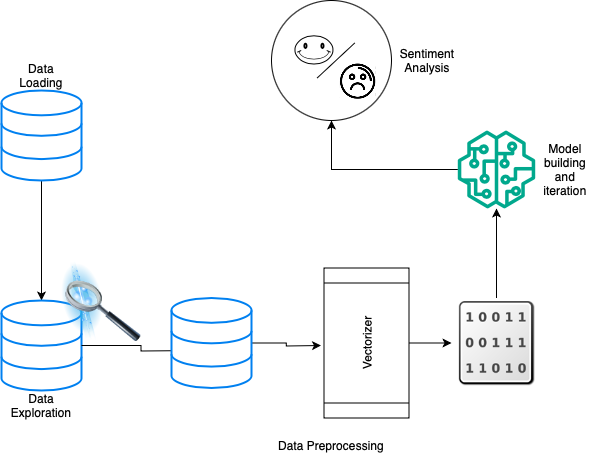

The diagram above was exported from draw.io. Its source (the exported page's mxGraphModel, read from the mxfile embedded in the PNG):
<mxGraphModel dx="1574" dy="887" grid="1" gridSize="10" guides="1" tooltips="1" connect="1" arrows="1" fold="1" page="1" pageScale="1" pageWidth="827" pageHeight="1169" math="0" shadow="0">
  <root>
    <mxCell id="WIyWlLk6GJQsqaUBKTNV-0" />
    <mxCell id="WIyWlLk6GJQsqaUBKTNV-1" parent="WIyWlLk6GJQsqaUBKTNV-0" />
    <mxCell id="YZBSzln6fPApI2Z3AF1R-40" value="" style="group" vertex="1" connectable="0" parent="WIyWlLk6GJQsqaUBKTNV-1">
      <mxGeometry x="120" y="70" width="594" height="460" as="geometry" />
    </mxCell>
    <mxCell id="YZBSzln6fPApI2Z3AF1R-4" style="edgeStyle=orthogonalEdgeStyle;rounded=0;orthogonalLoop=1;jettySize=auto;html=1;" edge="1" parent="YZBSzln6fPApI2Z3AF1R-40" source="YZBSzln6fPApI2Z3AF1R-1">
      <mxGeometry relative="1" as="geometry">
        <mxPoint x="40" y="300" as="targetPoint" />
      </mxGeometry>
    </mxCell>
    <mxCell id="YZBSzln6fPApI2Z3AF1R-1" value="" style="html=1;verticalLabelPosition=bottom;align=center;labelBackgroundColor=#ffffff;verticalAlign=top;strokeWidth=2;strokeColor=#0080F0;shadow=0;dashed=0;shape=mxgraph.ios7.icons.data;" vertex="1" parent="YZBSzln6fPApI2Z3AF1R-40">
      <mxGeometry y="90" width="80" height="90" as="geometry" />
    </mxCell>
    <mxCell id="YZBSzln6fPApI2Z3AF1R-9" value="" style="group" vertex="1" connectable="0" parent="YZBSzln6fPApI2Z3AF1R-40">
      <mxGeometry y="260" width="140" height="130" as="geometry" />
    </mxCell>
    <mxCell id="YZBSzln6fPApI2Z3AF1R-7" value="" style="html=1;verticalLabelPosition=bottom;align=center;labelBackgroundColor=#ffffff;verticalAlign=top;strokeWidth=2;strokeColor=#0080F0;shadow=0;dashed=0;shape=mxgraph.ios7.icons.data;" vertex="1" parent="YZBSzln6fPApI2Z3AF1R-9">
      <mxGeometry y="40" width="80" height="90" as="geometry" />
    </mxCell>
    <mxCell id="YZBSzln6fPApI2Z3AF1R-8" value="" style="image;html=1;image=img/lib/clip_art/computers/Data_Filtering_128x128.png;rotation=-90;" vertex="1" parent="YZBSzln6fPApI2Z3AF1R-9">
      <mxGeometry x="60" width="80" height="80" as="geometry" />
    </mxCell>
    <mxCell id="YZBSzln6fPApI2Z3AF1R-11" style="edgeStyle=orthogonalEdgeStyle;rounded=0;orthogonalLoop=1;jettySize=auto;html=1;" edge="1" parent="YZBSzln6fPApI2Z3AF1R-40" source="YZBSzln6fPApI2Z3AF1R-7">
      <mxGeometry relative="1" as="geometry">
        <mxPoint x="199" y="350" as="targetPoint" />
      </mxGeometry>
    </mxCell>
    <mxCell id="YZBSzln6fPApI2Z3AF1R-16" style="edgeStyle=orthogonalEdgeStyle;rounded=0;orthogonalLoop=1;jettySize=auto;html=1;entryX=0.5;entryY=0;entryDx=0;entryDy=0;" edge="1" parent="YZBSzln6fPApI2Z3AF1R-40" source="YZBSzln6fPApI2Z3AF1R-15">
      <mxGeometry relative="1" as="geometry">
        <mxPoint x="319.5" y="345" as="targetPoint" />
      </mxGeometry>
    </mxCell>
    <mxCell id="YZBSzln6fPApI2Z3AF1R-15" value="" style="html=1;verticalLabelPosition=bottom;align=center;labelBackgroundColor=#ffffff;verticalAlign=top;strokeWidth=2;strokeColor=#0080F0;shadow=0;dashed=0;shape=mxgraph.ios7.icons.data;" vertex="1" parent="YZBSzln6fPApI2Z3AF1R-40">
      <mxGeometry x="170" y="297.5" width="80" height="90" as="geometry" />
    </mxCell>
    <mxCell id="YZBSzln6fPApI2Z3AF1R-18" value="Vectorizer" style="shape=process;whiteSpace=wrap;html=1;backgroundOutline=1;rotation=-90;" vertex="1" parent="YZBSzln6fPApI2Z3AF1R-40">
      <mxGeometry x="290" y="300" width="150" height="85" as="geometry" />
    </mxCell>
    <mxCell id="YZBSzln6fPApI2Z3AF1R-21" value="" style="shape=image;html=1;verticalAlign=top;verticalLabelPosition=bottom;labelBackgroundColor=#ffffff;imageAspect=0;aspect=fixed;image=https://cdn1.iconfinder.com/data/icons/nuvola2/128x128/mimetypes/binary.png" vertex="1" parent="YZBSzln6fPApI2Z3AF1R-40">
      <mxGeometry x="450" y="297.5" width="90" height="90" as="geometry" />
    </mxCell>
    <mxCell id="YZBSzln6fPApI2Z3AF1R-22" style="edgeStyle=orthogonalEdgeStyle;rounded=0;orthogonalLoop=1;jettySize=auto;html=1;exitX=0.5;exitY=1;exitDx=0;exitDy=0;" edge="1" parent="YZBSzln6fPApI2Z3AF1R-40" source="YZBSzln6fPApI2Z3AF1R-18" target="YZBSzln6fPApI2Z3AF1R-21">
      <mxGeometry relative="1" as="geometry" />
    </mxCell>
    <mxCell id="YZBSzln6fPApI2Z3AF1R-23" value="" style="sketch=0;outlineConnect=0;fontColor=#232F3E;gradientColor=none;fillColor=#01A88D;strokeColor=none;dashed=0;verticalLabelPosition=bottom;verticalAlign=top;align=center;html=1;fontSize=12;fontStyle=0;aspect=fixed;pointerEvents=1;shape=mxgraph.aws4.sagemaker_model;" vertex="1" parent="YZBSzln6fPApI2Z3AF1R-40">
      <mxGeometry x="456" y="130" width="78" height="78" as="geometry" />
    </mxCell>
    <mxCell id="YZBSzln6fPApI2Z3AF1R-24" value="" style="edgeStyle=orthogonalEdgeStyle;rounded=0;orthogonalLoop=1;jettySize=auto;html=1;" edge="1" parent="YZBSzln6fPApI2Z3AF1R-40" source="YZBSzln6fPApI2Z3AF1R-21" target="YZBSzln6fPApI2Z3AF1R-23">
      <mxGeometry relative="1" as="geometry" />
    </mxCell>
    <mxCell id="YZBSzln6fPApI2Z3AF1R-33" value="" style="group" vertex="1" connectable="0" parent="YZBSzln6fPApI2Z3AF1R-40">
      <mxGeometry x="270" width="141" height="120" as="geometry" />
    </mxCell>
    <mxCell id="YZBSzln6fPApI2Z3AF1R-32" value="" style="ellipse;whiteSpace=wrap;html=1;aspect=fixed;" vertex="1" parent="YZBSzln6fPApI2Z3AF1R-33">
      <mxGeometry width="120.00000000000001" height="120.00000000000001" as="geometry" />
    </mxCell>
    <mxCell id="YZBSzln6fPApI2Z3AF1R-31" value="" style="group" vertex="1" connectable="0" parent="YZBSzln6fPApI2Z3AF1R-33">
      <mxGeometry x="23.5" y="35.294117647058826" width="117.5" height="84.70588235294119" as="geometry" />
    </mxCell>
    <mxCell id="YZBSzln6fPApI2Z3AF1R-25" value="" style="verticalLabelPosition=bottom;verticalAlign=top;html=1;shape=mxgraph.basic.smiley" vertex="1" parent="YZBSzln6fPApI2Z3AF1R-31">
      <mxGeometry width="37.903225806451616" height="28.23529411764706" as="geometry" />
    </mxCell>
    <mxCell id="YZBSzln6fPApI2Z3AF1R-26" value="" style="endArrow=none;html=1;rounded=0;" edge="1" parent="YZBSzln6fPApI2Z3AF1R-31">
      <mxGeometry width="50" height="50" relative="1" as="geometry">
        <mxPoint x="21.983870967741936" y="42.352941176470594" as="sourcePoint" />
        <mxPoint x="59.887096774193544" y="7.058823529411765" as="targetPoint" />
      </mxGeometry>
    </mxCell>
    <mxCell id="YZBSzln6fPApI2Z3AF1R-28" value="" style="shape=image;html=1;verticalAlign=top;verticalLabelPosition=bottom;labelBackgroundColor=#ffffff;imageAspect=0;aspect=fixed;image=https://cdn0.iconfinder.com/data/icons/call-center-and-service/32/20-Unhappy-128.png" vertex="1" parent="YZBSzln6fPApI2Z3AF1R-31">
      <mxGeometry x="45.483870967741936" y="28.23529411764706" width="35.294117647058826" height="35.294117647058826" as="geometry" />
    </mxCell>
    <mxCell id="YZBSzln6fPApI2Z3AF1R-34" style="edgeStyle=orthogonalEdgeStyle;rounded=0;orthogonalLoop=1;jettySize=auto;html=1;" edge="1" parent="YZBSzln6fPApI2Z3AF1R-40" source="YZBSzln6fPApI2Z3AF1R-23" target="YZBSzln6fPApI2Z3AF1R-32">
      <mxGeometry relative="1" as="geometry" />
    </mxCell>
    <mxCell id="YZBSzln6fPApI2Z3AF1R-35" value="Data Loading" style="text;strokeColor=none;align=center;fillColor=none;html=1;verticalAlign=middle;whiteSpace=wrap;rounded=0;" vertex="1" parent="YZBSzln6fPApI2Z3AF1R-40">
      <mxGeometry x="10" y="60" width="60" height="30" as="geometry" />
    </mxCell>
    <mxCell id="YZBSzln6fPApI2Z3AF1R-36" value="Data Exploration&lt;br&gt;" style="text;strokeColor=none;align=center;fillColor=none;html=1;verticalAlign=middle;whiteSpace=wrap;rounded=0;" vertex="1" parent="YZBSzln6fPApI2Z3AF1R-40">
      <mxGeometry x="10" y="390" width="60" height="30" as="geometry" />
    </mxCell>
    <mxCell id="YZBSzln6fPApI2Z3AF1R-37" value="Data Preprocessing" style="text;strokeColor=none;align=center;fillColor=none;html=1;verticalAlign=middle;whiteSpace=wrap;rounded=0;" vertex="1" parent="YZBSzln6fPApI2Z3AF1R-40">
      <mxGeometry x="180" y="430" width="300" height="30" as="geometry" />
    </mxCell>
    <mxCell id="YZBSzln6fPApI2Z3AF1R-38" value="Model building and iteration" style="text;strokeColor=none;align=center;fillColor=none;html=1;verticalAlign=middle;whiteSpace=wrap;rounded=0;" vertex="1" parent="YZBSzln6fPApI2Z3AF1R-40">
      <mxGeometry x="534" y="154" width="60" height="30" as="geometry" />
    </mxCell>
    <mxCell id="YZBSzln6fPApI2Z3AF1R-39" value="Sentiment Analysis" style="text;strokeColor=none;align=center;fillColor=none;html=1;verticalAlign=middle;whiteSpace=wrap;rounded=0;" vertex="1" parent="YZBSzln6fPApI2Z3AF1R-40">
      <mxGeometry x="396" y="45" width="60" height="30" as="geometry" />
    </mxCell>
  </root>
</mxGraphModel>